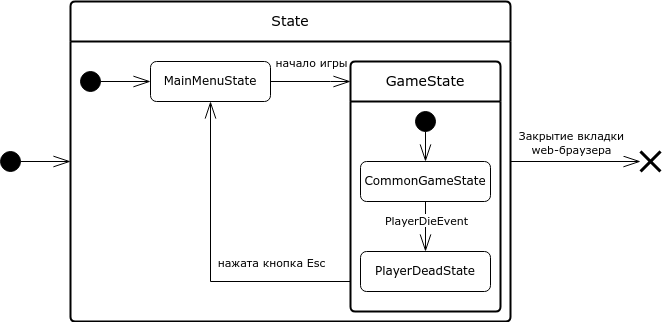

The diagram above was exported from draw.io. Its source (the exported page's mxGraphModel, read from the mxfile embedded in the PNG):
<mxGraphModel dx="880" dy="475" grid="1" gridSize="10" guides="1" tooltips="1" connect="1" arrows="1" fold="1" page="1" pageScale="1" pageWidth="827" pageHeight="1169" math="0" shadow="0">
  <root>
    <mxCell id="0" />
    <mxCell id="1" parent="0" />
    <mxCell id="6iMJsK0n4GbNF4_7_t_I-1" value="MainMenuState" style="rounded=1;whiteSpace=wrap;html=1;" parent="1" vertex="1">
      <mxGeometry x="200" y="100" width="120" height="40" as="geometry" />
    </mxCell>
    <mxCell id="6iMJsK0n4GbNF4_7_t_I-3" value="" style="ellipse;whiteSpace=wrap;html=1;aspect=fixed;fillColor=#000000;" parent="1" vertex="1">
      <mxGeometry x="130" y="110" width="20" height="20" as="geometry" />
    </mxCell>
    <mxCell id="6iMJsK0n4GbNF4_7_t_I-4" value="" style="endArrow=openThin;html=1;rounded=0;endFill=0;endSize=15;" parent="1" source="6iMJsK0n4GbNF4_7_t_I-3" target="6iMJsK0n4GbNF4_7_t_I-1" edge="1">
      <mxGeometry width="50" height="50" relative="1" as="geometry">
        <mxPoint x="200" y="150" as="sourcePoint" />
        <mxPoint x="250" y="100" as="targetPoint" />
      </mxGeometry>
    </mxCell>
    <mxCell id="6iMJsK0n4GbNF4_7_t_I-5" value="" style="endArrow=openThin;html=1;rounded=0;endFill=0;endSize=15;edgeStyle=orthogonalEdgeStyle;" parent="1" source="6iMJsK0n4GbNF4_7_t_I-1" target="GjTxJ1eRPDOIuE-bMDgN-1" edge="1">
      <mxGeometry width="50" height="50" relative="1" as="geometry">
        <mxPoint x="270" y="60" as="sourcePoint" />
        <mxPoint x="400" y="110" as="targetPoint" />
        <Array as="points">
          <mxPoint x="380" y="120" />
          <mxPoint x="380" y="120" />
        </Array>
      </mxGeometry>
    </mxCell>
    <mxCell id="6iMJsK0n4GbNF4_7_t_I-7" value="начало игры" style="edgeLabel;html=1;align=center;verticalAlign=middle;resizable=0;points=[];" parent="6iMJsK0n4GbNF4_7_t_I-5" vertex="1" connectable="0">
      <mxGeometry x="0.1698" y="1" relative="1" as="geometry">
        <mxPoint x="-7" y="-19" as="offset" />
      </mxGeometry>
    </mxCell>
    <mxCell id="6iMJsK0n4GbNF4_7_t_I-6" value="" style="endArrow=openThin;html=1;rounded=0;endFill=0;endSize=15;edgeStyle=orthogonalEdgeStyle;" parent="1" target="6iMJsK0n4GbNF4_7_t_I-1" edge="1">
      <mxGeometry width="50" height="50" relative="1" as="geometry">
        <mxPoint x="400" y="130" as="sourcePoint" />
        <mxPoint x="280" y="120" as="targetPoint" />
        <Array as="points">
          <mxPoint x="400" y="320" />
          <mxPoint x="260" y="320" />
        </Array>
      </mxGeometry>
    </mxCell>
    <mxCell id="6iMJsK0n4GbNF4_7_t_I-8" value="нажата кнопка Esc" style="edgeLabel;html=1;align=center;verticalAlign=middle;resizable=0;points=[];" parent="6iMJsK0n4GbNF4_7_t_I-6" vertex="1" connectable="0">
      <mxGeometry x="-0.2043" y="2" relative="1" as="geometry">
        <mxPoint x="-67" y="-22" as="offset" />
      </mxGeometry>
    </mxCell>
    <mxCell id="6iMJsK0n4GbNF4_7_t_I-13" value="State" style="swimlane;childLayout=stackLayout;horizontal=1;startSize=40;horizontalStack=0;rounded=1;fontSize=14;fontStyle=0;strokeWidth=2;resizeParent=0;resizeLast=1;shadow=0;dashed=0;align=center;arcSize=4;whiteSpace=wrap;html=1;container=0;fillColor=default;dropTarget=0;" parent="1" vertex="1">
      <mxGeometry x="120" y="40" width="440" height="320" as="geometry" />
    </mxCell>
    <mxCell id="6iMJsK0n4GbNF4_7_t_I-15" value="" style="ellipse;whiteSpace=wrap;html=1;aspect=fixed;fillColor=#000000;" parent="1" vertex="1">
      <mxGeometry x="50" y="190" width="20" height="20" as="geometry" />
    </mxCell>
    <mxCell id="6iMJsK0n4GbNF4_7_t_I-16" value="" style="endArrow=openThin;html=1;rounded=0;endFill=0;endSize=15;" parent="1" source="6iMJsK0n4GbNF4_7_t_I-15" target="6iMJsK0n4GbNF4_7_t_I-13" edge="1">
      <mxGeometry width="50" height="50" relative="1" as="geometry">
        <mxPoint x="120" y="150" as="sourcePoint" />
        <mxPoint x="120" y="120" as="targetPoint" />
      </mxGeometry>
    </mxCell>
    <mxCell id="6iMJsK0n4GbNF4_7_t_I-17" value="" style="shape=umlDestroy;whiteSpace=wrap;html=1;strokeWidth=3;targetShapes=umlLifeline;" parent="1" vertex="1">
      <mxGeometry x="690" y="190" width="20" height="20" as="geometry" />
    </mxCell>
    <mxCell id="6iMJsK0n4GbNF4_7_t_I-18" value="" style="endArrow=openThin;html=1;rounded=0;endFill=0;endSize=15;" parent="1" source="6iMJsK0n4GbNF4_7_t_I-13" target="6iMJsK0n4GbNF4_7_t_I-17" edge="1">
      <mxGeometry width="50" height="50" relative="1" as="geometry">
        <mxPoint x="80" y="110" as="sourcePoint" />
        <mxPoint x="130" y="110" as="targetPoint" />
      </mxGeometry>
    </mxCell>
    <mxCell id="6iMJsK0n4GbNF4_7_t_I-19" value="Закрытие вкладки&lt;br&gt;web-браузера" style="edgeLabel;html=1;align=center;verticalAlign=middle;resizable=0;points=[];" parent="6iMJsK0n4GbNF4_7_t_I-18" vertex="1" connectable="0">
      <mxGeometry x="0.1545" y="-1" relative="1" as="geometry">
        <mxPoint x="-15" y="-21" as="offset" />
      </mxGeometry>
    </mxCell>
    <mxCell id="GjTxJ1eRPDOIuE-bMDgN-1" value="GameState" style="swimlane;childLayout=stackLayout;horizontal=1;startSize=40;horizontalStack=0;rounded=1;fontSize=14;fontStyle=0;strokeWidth=2;resizeParent=0;resizeLast=1;shadow=0;dashed=0;align=center;arcSize=4;whiteSpace=wrap;html=1;container=0;fillColor=default;dropTarget=0;" vertex="1" parent="1">
      <mxGeometry x="400" y="100" width="150" height="250" as="geometry" />
    </mxCell>
    <mxCell id="GjTxJ1eRPDOIuE-bMDgN-2" value="" style="ellipse;whiteSpace=wrap;html=1;aspect=fixed;fillColor=#000000;" vertex="1" parent="1">
      <mxGeometry x="465" y="150" width="20" height="20" as="geometry" />
    </mxCell>
    <mxCell id="GjTxJ1eRPDOIuE-bMDgN-3" value="CommonGameState" style="rounded=1;whiteSpace=wrap;html=1;" vertex="1" parent="1">
      <mxGeometry x="410" y="200" width="130" height="40" as="geometry" />
    </mxCell>
    <mxCell id="GjTxJ1eRPDOIuE-bMDgN-4" value="PlayerDeadState" style="rounded=1;whiteSpace=wrap;html=1;" vertex="1" parent="1">
      <mxGeometry x="410" y="290" width="130" height="40" as="geometry" />
    </mxCell>
    <mxCell id="GjTxJ1eRPDOIuE-bMDgN-5" value="" style="endArrow=openThin;html=1;rounded=0;endFill=0;endSize=15;edgeStyle=orthogonalEdgeStyle;" edge="1" parent="1" source="GjTxJ1eRPDOIuE-bMDgN-3" target="GjTxJ1eRPDOIuE-bMDgN-4">
      <mxGeometry width="50" height="50" relative="1" as="geometry">
        <mxPoint x="330" y="120" as="sourcePoint" />
        <mxPoint x="410" y="120" as="targetPoint" />
        <Array as="points">
          <mxPoint x="475" y="260" />
          <mxPoint x="475" y="260" />
        </Array>
      </mxGeometry>
    </mxCell>
    <mxCell id="GjTxJ1eRPDOIuE-bMDgN-6" value="PlayerDieEvent" style="edgeLabel;html=1;align=center;verticalAlign=middle;resizable=0;points=[];" vertex="1" connectable="0" parent="GjTxJ1eRPDOIuE-bMDgN-5">
      <mxGeometry x="0.1698" y="1" relative="1" as="geometry">
        <mxPoint x="-1" y="-11" as="offset" />
      </mxGeometry>
    </mxCell>
    <mxCell id="GjTxJ1eRPDOIuE-bMDgN-8" value="" style="endArrow=openThin;html=1;rounded=0;endFill=0;endSize=15;edgeStyle=orthogonalEdgeStyle;" edge="1" parent="1" source="GjTxJ1eRPDOIuE-bMDgN-2" target="GjTxJ1eRPDOIuE-bMDgN-3">
      <mxGeometry width="50" height="50" relative="1" as="geometry">
        <mxPoint x="485" y="230" as="sourcePoint" />
        <mxPoint x="485" y="300" as="targetPoint" />
        <Array as="points" />
      </mxGeometry>
    </mxCell>
  </root>
</mxGraphModel>